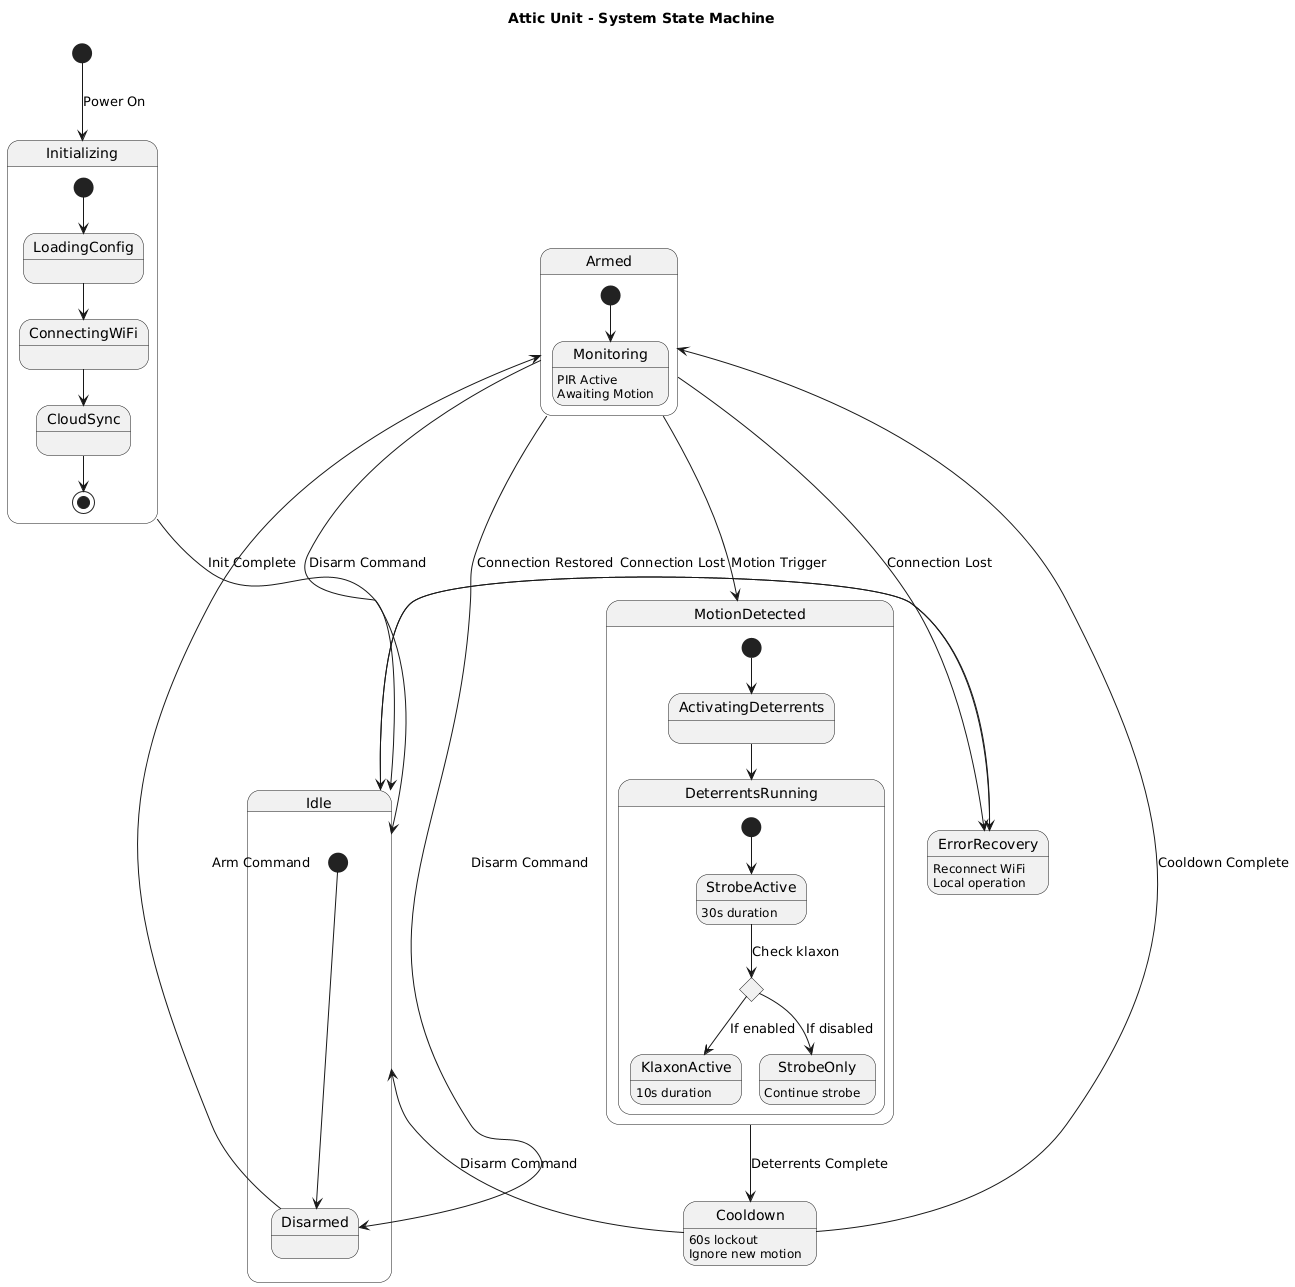

The diagram above was rendered by PlantUML. Its source (embedded in the PNG):
@startuml Attic_State_Diagram
title Attic Unit - System State Machine

[*] --> Initializing : Power On

state Initializing {
  [*] --> LoadingConfig
  LoadingConfig --> ConnectingWiFi
  ConnectingWiFi --> CloudSync
  CloudSync --> [*]
}

Initializing --> Idle : Init Complete

state Idle {
  [*] --> Disarmed
  Disarmed --> Armed : Arm Command
  Armed --> Disarmed : Disarm Command
}

state Armed {
  [*] --> Monitoring
  Monitoring : PIR Active
  Monitoring : Awaiting Motion
}

Armed --> MotionDetected : Motion Trigger

state MotionDetected {
  [*] --> ActivatingDeterrents
  ActivatingDeterrents --> DeterrentsRunning
  
  state DeterrentsRunning {
    [*] --> StrobeActive
    StrobeActive : 30s duration
    
    state c <<choice>>
    StrobeActive --> c : Check klaxon
    c --> KlaxonActive : If enabled
    c --> StrobeOnly : If disabled
    
    KlaxonActive : 10s duration
    StrobeOnly : Continue strobe
  }
}

MotionDetected --> Cooldown : Deterrents Complete

state Cooldown {
  Cooldown : 60s lockout
  Cooldown : Ignore new motion
}

Cooldown --> Armed : Cooldown Complete
Armed --> Idle : Disarm Command
Cooldown --> Idle : Disarm Command

state ErrorRecovery {
  ErrorRecovery : Reconnect WiFi
  ErrorRecovery : Local operation
}

Idle --> ErrorRecovery : Connection Lost
Armed --> ErrorRecovery : Connection Lost
ErrorRecovery --> Idle : Connection Restored

@enduml